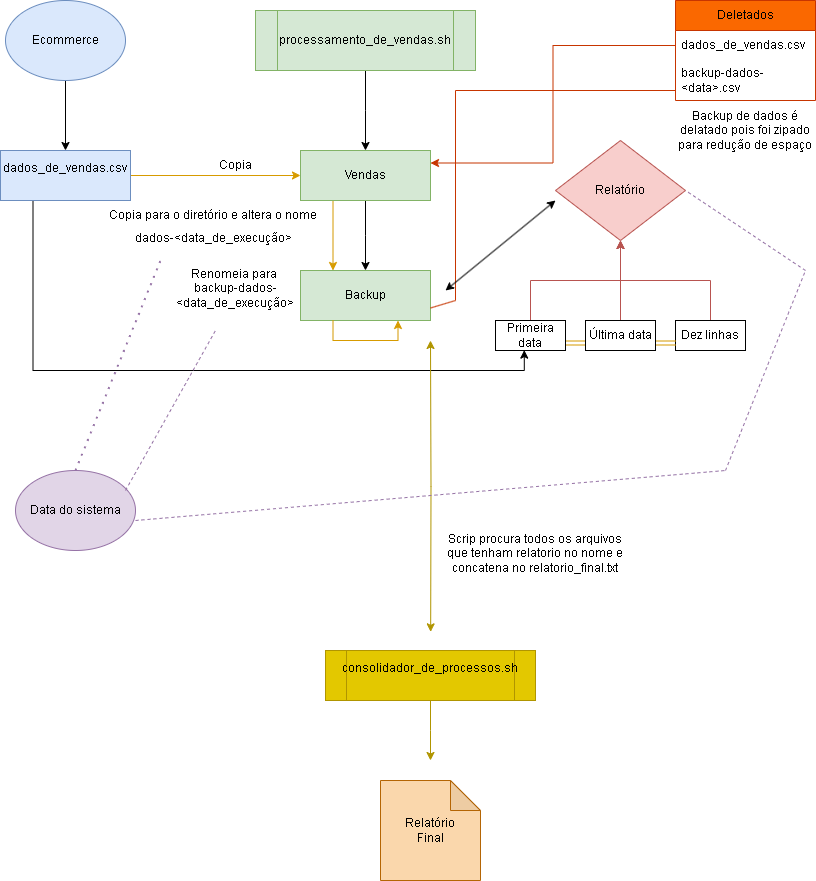

The diagram above was exported from draw.io. Its source (the exported page's mxGraphModel, read from the mxfile embedded in the PNG):
<mxGraphModel dx="2076" dy="539" grid="1" gridSize="10" guides="1" tooltips="1" connect="1" arrows="1" fold="1" page="1" pageScale="1" pageWidth="827" pageHeight="1169" math="0" shadow="0">
  <root>
    <mxCell id="0" />
    <mxCell id="1" parent="0" />
    <mxCell id="8TIjCR0JGI0akLsY4ssJ-5" style="edgeStyle=orthogonalEdgeStyle;rounded=0;orthogonalLoop=1;jettySize=auto;html=1;" parent="1" source="8TIjCR0JGI0akLsY4ssJ-1" target="8TIjCR0JGI0akLsY4ssJ-7" edge="1">
      <mxGeometry relative="1" as="geometry">
        <mxPoint x="400" y="150" as="targetPoint" />
      </mxGeometry>
    </mxCell>
    <mxCell id="8TIjCR0JGI0akLsY4ssJ-1" value="Ecommerce" style="ellipse;whiteSpace=wrap;html=1;fillColor=#dae8fc;strokeColor=#6c8ebf;" parent="1" vertex="1">
      <mxGeometry y="10" width="120" height="80" as="geometry" />
    </mxCell>
    <mxCell id="8TIjCR0JGI0akLsY4ssJ-19" style="edgeStyle=orthogonalEdgeStyle;rounded=0;orthogonalLoop=1;jettySize=auto;html=1;entryX=0;entryY=0.5;entryDx=0;entryDy=0;fillColor=#ffe6cc;strokeColor=#d79b00;" parent="1" source="8TIjCR0JGI0akLsY4ssJ-7" target="8TIjCR0JGI0akLsY4ssJ-18" edge="1">
      <mxGeometry relative="1" as="geometry" />
    </mxCell>
    <mxCell id="dJY7otZWFRSfrhw-ILgX-12" style="edgeStyle=orthogonalEdgeStyle;rounded=0;orthogonalLoop=1;jettySize=auto;html=1;exitX=0.25;exitY=1;exitDx=0;exitDy=0;entryX=0.411;entryY=0.987;entryDx=0;entryDy=0;entryPerimeter=0;" parent="1" source="8TIjCR0JGI0akLsY4ssJ-7" target="8TIjCR0JGI0akLsY4ssJ-37" edge="1">
      <mxGeometry relative="1" as="geometry">
        <mxPoint x="570" y="640" as="targetPoint" />
      </mxGeometry>
    </mxCell>
    <mxCell id="8TIjCR0JGI0akLsY4ssJ-7" value="dados_de_vendas.csv&lt;div&gt;&lt;br&gt;&lt;/div&gt;" style="rounded=0;whiteSpace=wrap;html=1;fillColor=#dae8fc;strokeColor=#6c8ebf;" parent="1" vertex="1">
      <mxGeometry x="-5" y="160" width="130" height="50" as="geometry" />
    </mxCell>
    <mxCell id="8TIjCR0JGI0akLsY4ssJ-17" style="edgeStyle=orthogonalEdgeStyle;rounded=0;orthogonalLoop=1;jettySize=auto;html=1;" parent="1" source="8TIjCR0JGI0akLsY4ssJ-14" edge="1">
      <mxGeometry relative="1" as="geometry">
        <mxPoint x="360" y="160" as="targetPoint" />
      </mxGeometry>
    </mxCell>
    <mxCell id="8TIjCR0JGI0akLsY4ssJ-14" value="processamento_de_vendas&lt;span style=&quot;background-color: initial;&quot;&gt;.sh&lt;/span&gt;" style="shape=process;whiteSpace=wrap;html=1;backgroundOutline=1;fillColor=#d5e8d4;strokeColor=#82b366;" parent="1" vertex="1">
      <mxGeometry x="250" y="20" width="220" height="60" as="geometry" />
    </mxCell>
    <mxCell id="8TIjCR0JGI0akLsY4ssJ-20" style="edgeStyle=orthogonalEdgeStyle;rounded=0;orthogonalLoop=1;jettySize=auto;html=1;" parent="1" source="8TIjCR0JGI0akLsY4ssJ-18" edge="1">
      <mxGeometry relative="1" as="geometry">
        <mxPoint x="360" y="280" as="targetPoint" />
      </mxGeometry>
    </mxCell>
    <mxCell id="dJY7otZWFRSfrhw-ILgX-4" style="edgeStyle=orthogonalEdgeStyle;rounded=0;orthogonalLoop=1;jettySize=auto;html=1;exitX=0.25;exitY=1;exitDx=0;exitDy=0;entryX=0.25;entryY=0;entryDx=0;entryDy=0;fillColor=#ffe6cc;strokeColor=#d79b00;" parent="1" source="8TIjCR0JGI0akLsY4ssJ-18" target="8TIjCR0JGI0akLsY4ssJ-21" edge="1">
      <mxGeometry relative="1" as="geometry" />
    </mxCell>
    <mxCell id="8TIjCR0JGI0akLsY4ssJ-18" value="Vendas" style="rounded=0;whiteSpace=wrap;html=1;fillColor=#d5e8d4;strokeColor=#82b366;" parent="1" vertex="1">
      <mxGeometry x="295" y="160" width="130" height="50" as="geometry" />
    </mxCell>
    <mxCell id="dJY7otZWFRSfrhw-ILgX-18" style="edgeStyle=orthogonalEdgeStyle;rounded=0;orthogonalLoop=1;jettySize=auto;html=1;fillColor=#e3c800;strokeColor=#B09500;startArrow=classic;startFill=1;" parent="1" edge="1">
      <mxGeometry relative="1" as="geometry">
        <mxPoint x="425.16666666666697" y="641.3333638509115" as="targetPoint" />
        <mxPoint x="425" y="350" as="sourcePoint" />
      </mxGeometry>
    </mxCell>
    <mxCell id="8TIjCR0JGI0akLsY4ssJ-21" value="Backup" style="rounded=0;whiteSpace=wrap;html=1;fillColor=#d5e8d4;strokeColor=#82b366;" parent="1" vertex="1">
      <mxGeometry x="295" y="280" width="130" height="50" as="geometry" />
    </mxCell>
    <mxCell id="8TIjCR0JGI0akLsY4ssJ-25" style="edgeStyle=orthogonalEdgeStyle;rounded=0;orthogonalLoop=1;jettySize=auto;html=1;exitX=0.25;exitY=1;exitDx=0;exitDy=0;entryX=0.75;entryY=1;entryDx=0;entryDy=0;fillColor=#ffe6cc;strokeColor=#d79b00;" parent="1" source="8TIjCR0JGI0akLsY4ssJ-21" target="8TIjCR0JGI0akLsY4ssJ-21" edge="1">
      <mxGeometry relative="1" as="geometry">
        <Array as="points">
          <mxPoint x="328" y="350" />
          <mxPoint x="393" y="350" />
        </Array>
      </mxGeometry>
    </mxCell>
    <mxCell id="8TIjCR0JGI0akLsY4ssJ-26" value="Copia" style="text;html=1;align=center;verticalAlign=middle;whiteSpace=wrap;rounded=0;" parent="1" vertex="1">
      <mxGeometry x="200" y="160" width="60" height="30" as="geometry" />
    </mxCell>
    <mxCell id="8TIjCR0JGI0akLsY4ssJ-27" value="Copia para o diretório e altera o nome" style="text;html=1;align=center;verticalAlign=middle;whiteSpace=wrap;rounded=0;" parent="1" vertex="1">
      <mxGeometry x="85" y="210" width="245" height="30" as="geometry" />
    </mxCell>
    <mxCell id="8TIjCR0JGI0akLsY4ssJ-28" value="dados-&amp;lt;data_de_execução&amp;gt;&lt;div&gt;&lt;br&gt;&lt;/div&gt;" style="text;html=1;align=center;verticalAlign=middle;whiteSpace=wrap;rounded=0;" parent="1" vertex="1">
      <mxGeometry x="102.5" y="240" width="210" height="30" as="geometry" />
    </mxCell>
    <mxCell id="8TIjCR0JGI0akLsY4ssJ-29" value="Renomeia para&amp;nbsp; backup-dados-&amp;lt;data_de_execução&amp;gt;&lt;div&gt;&lt;br&gt;&lt;/div&gt;" style="text;html=1;align=center;verticalAlign=middle;whiteSpace=wrap;rounded=0;" parent="1" vertex="1">
      <mxGeometry x="200" y="290" width="60" height="30" as="geometry" />
    </mxCell>
    <mxCell id="8TIjCR0JGI0akLsY4ssJ-35" value="Relatório" style="rhombus;whiteSpace=wrap;html=1;fillColor=#f8cecc;strokeColor=#b85450;" parent="1" vertex="1">
      <mxGeometry x="550" y="150" width="130" height="100" as="geometry" />
    </mxCell>
    <mxCell id="8TIjCR0JGI0akLsY4ssJ-43" style="edgeStyle=orthogonalEdgeStyle;rounded=0;orthogonalLoop=1;jettySize=auto;html=1;exitX=1;exitY=0.75;exitDx=0;exitDy=0;entryX=0;entryY=0.75;entryDx=0;entryDy=0;shape=link;fillColor=#ffe6cc;strokeColor=#d79b00;" parent="1" source="8TIjCR0JGI0akLsY4ssJ-37" target="8TIjCR0JGI0akLsY4ssJ-39" edge="1">
      <mxGeometry relative="1" as="geometry" />
    </mxCell>
    <mxCell id="8TIjCR0JGI0akLsY4ssJ-45" style="edgeStyle=orthogonalEdgeStyle;rounded=0;orthogonalLoop=1;jettySize=auto;html=1;entryX=0.5;entryY=1;entryDx=0;entryDy=0;fillColor=#f8cecc;strokeColor=#b85450;" parent="1" source="8TIjCR0JGI0akLsY4ssJ-37" target="8TIjCR0JGI0akLsY4ssJ-35" edge="1">
      <mxGeometry relative="1" as="geometry" />
    </mxCell>
    <mxCell id="8TIjCR0JGI0akLsY4ssJ-37" value="Primeira data" style="rounded=0;whiteSpace=wrap;html=1;" parent="1" vertex="1">
      <mxGeometry x="490" y="330" width="70" height="30" as="geometry" />
    </mxCell>
    <mxCell id="8TIjCR0JGI0akLsY4ssJ-47" style="edgeStyle=orthogonalEdgeStyle;rounded=0;orthogonalLoop=1;jettySize=auto;html=1;entryX=0.5;entryY=1;entryDx=0;entryDy=0;fillColor=#f8cecc;strokeColor=#b85450;" parent="1" source="8TIjCR0JGI0akLsY4ssJ-38" target="8TIjCR0JGI0akLsY4ssJ-35" edge="1">
      <mxGeometry relative="1" as="geometry" />
    </mxCell>
    <mxCell id="8TIjCR0JGI0akLsY4ssJ-38" value="Dez linhas" style="rounded=0;whiteSpace=wrap;html=1;" parent="1" vertex="1">
      <mxGeometry x="670" y="330" width="70" height="30" as="geometry" />
    </mxCell>
    <mxCell id="8TIjCR0JGI0akLsY4ssJ-44" style="edgeStyle=orthogonalEdgeStyle;rounded=0;orthogonalLoop=1;jettySize=auto;html=1;exitX=1;exitY=0.75;exitDx=0;exitDy=0;entryX=0;entryY=0.75;entryDx=0;entryDy=0;shape=link;fillColor=#ffe6cc;strokeColor=#d79b00;" parent="1" source="8TIjCR0JGI0akLsY4ssJ-39" target="8TIjCR0JGI0akLsY4ssJ-38" edge="1">
      <mxGeometry relative="1" as="geometry" />
    </mxCell>
    <mxCell id="8TIjCR0JGI0akLsY4ssJ-46" style="edgeStyle=orthogonalEdgeStyle;rounded=0;orthogonalLoop=1;jettySize=auto;html=1;entryX=0.5;entryY=1;entryDx=0;entryDy=0;fillColor=#f8cecc;strokeColor=#b85450;" parent="1" source="8TIjCR0JGI0akLsY4ssJ-39" target="8TIjCR0JGI0akLsY4ssJ-35" edge="1">
      <mxGeometry relative="1" as="geometry" />
    </mxCell>
    <mxCell id="8TIjCR0JGI0akLsY4ssJ-39" value="Última data" style="rounded=0;whiteSpace=wrap;html=1;" parent="1" vertex="1">
      <mxGeometry x="580" y="330" width="70" height="30" as="geometry" />
    </mxCell>
    <mxCell id="8TIjCR0JGI0akLsY4ssJ-48" value="Data do sistema" style="ellipse;whiteSpace=wrap;html=1;fillColor=#e1d5e7;strokeColor=#9673a6;" parent="1" vertex="1">
      <mxGeometry x="10" y="480" width="120" height="80" as="geometry" />
    </mxCell>
    <mxCell id="8TIjCR0JGI0akLsY4ssJ-52" value="" style="endArrow=none;dashed=1;html=1;rounded=0;fillColor=#e1d5e7;strokeColor=#9673a6;" parent="1" edge="1">
      <mxGeometry width="50" height="50" relative="1" as="geometry">
        <mxPoint x="120" y="500" as="sourcePoint" />
        <mxPoint x="210" y="340" as="targetPoint" />
      </mxGeometry>
    </mxCell>
    <mxCell id="8TIjCR0JGI0akLsY4ssJ-56" value="" style="endArrow=none;dashed=1;html=1;rounded=0;fillColor=#e1d5e7;strokeColor=#9673a6;" parent="1" edge="1">
      <mxGeometry width="50" height="50" relative="1" as="geometry">
        <mxPoint x="130" y="530" as="sourcePoint" />
        <mxPoint x="720" y="480" as="targetPoint" />
      </mxGeometry>
    </mxCell>
    <mxCell id="8TIjCR0JGI0akLsY4ssJ-57" value="" style="endArrow=none;dashed=1;html=1;rounded=0;fillColor=#e1d5e7;strokeColor=#9673a6;" parent="1" edge="1">
      <mxGeometry width="50" height="50" relative="1" as="geometry">
        <mxPoint x="720" y="480" as="sourcePoint" />
        <mxPoint x="800" y="280" as="targetPoint" />
      </mxGeometry>
    </mxCell>
    <mxCell id="8TIjCR0JGI0akLsY4ssJ-58" value="" style="endArrow=none;dashed=1;html=1;rounded=0;entryX=1;entryY=0.5;entryDx=0;entryDy=0;fillColor=#e1d5e7;strokeColor=#9673a6;" parent="1" target="8TIjCR0JGI0akLsY4ssJ-35" edge="1">
      <mxGeometry width="50" height="50" relative="1" as="geometry">
        <mxPoint x="800" y="280" as="sourcePoint" />
        <mxPoint x="850" y="230" as="targetPoint" />
      </mxGeometry>
    </mxCell>
    <mxCell id="8TIjCR0JGI0akLsY4ssJ-59" value="Deletados" style="swimlane;fontStyle=0;childLayout=stackLayout;horizontal=1;startSize=30;horizontalStack=0;resizeParent=1;resizeParentMax=0;resizeLast=0;collapsible=1;marginBottom=0;whiteSpace=wrap;html=1;fillColor=#fa6800;strokeColor=#C73500;fontColor=#000000;" parent="1" vertex="1">
      <mxGeometry x="670" y="10" width="140" height="100" as="geometry">
        <mxRectangle x="670" y="10" width="90" height="30" as="alternateBounds" />
      </mxGeometry>
    </mxCell>
    <mxCell id="8TIjCR0JGI0akLsY4ssJ-60" value="dados_de_vendas.csv" style="text;strokeColor=none;fillColor=none;align=left;verticalAlign=middle;spacingLeft=4;spacingRight=4;overflow=hidden;points=[[0,0.5],[1,0.5]];portConstraint=eastwest;rotatable=0;whiteSpace=wrap;html=1;" parent="8TIjCR0JGI0akLsY4ssJ-59" vertex="1">
      <mxGeometry y="30" width="140" height="30" as="geometry" />
    </mxCell>
    <mxCell id="8TIjCR0JGI0akLsY4ssJ-61" value="backup-dados-&amp;lt;data&amp;gt;.csv" style="text;strokeColor=none;fillColor=none;align=left;verticalAlign=middle;spacingLeft=4;spacingRight=4;overflow=hidden;points=[[0,0.5],[1,0.5]];portConstraint=eastwest;rotatable=0;whiteSpace=wrap;html=1;" parent="8TIjCR0JGI0akLsY4ssJ-59" vertex="1">
      <mxGeometry y="60" width="140" height="40" as="geometry" />
    </mxCell>
    <mxCell id="8TIjCR0JGI0akLsY4ssJ-63" style="edgeStyle=orthogonalEdgeStyle;rounded=0;orthogonalLoop=1;jettySize=auto;html=1;exitX=0;exitY=0.5;exitDx=0;exitDy=0;entryX=1;entryY=0.25;entryDx=0;entryDy=0;fillColor=#fa6800;strokeColor=#C73500;" parent="1" source="8TIjCR0JGI0akLsY4ssJ-60" target="8TIjCR0JGI0akLsY4ssJ-18" edge="1">
      <mxGeometry relative="1" as="geometry">
        <mxPoint x="520" y="170" as="targetPoint" />
      </mxGeometry>
    </mxCell>
    <mxCell id="8TIjCR0JGI0akLsY4ssJ-66" value="" style="endArrow=none;html=1;rounded=0;fillColor=#fa6800;strokeColor=#C73500;" parent="1" edge="1">
      <mxGeometry width="50" height="50" relative="1" as="geometry">
        <mxPoint x="450" y="100" as="sourcePoint" />
        <mxPoint x="670" y="100" as="targetPoint" />
      </mxGeometry>
    </mxCell>
    <mxCell id="8TIjCR0JGI0akLsY4ssJ-67" value="" style="endArrow=none;html=1;rounded=0;fillColor=#fa6800;strokeColor=#C73500;" parent="1" edge="1">
      <mxGeometry width="50" height="50" relative="1" as="geometry">
        <mxPoint x="450" y="310" as="sourcePoint" />
        <mxPoint x="450" y="100" as="targetPoint" />
      </mxGeometry>
    </mxCell>
    <mxCell id="8TIjCR0JGI0akLsY4ssJ-71" value="" style="endArrow=none;html=1;rounded=0;exitX=1;exitY=0.75;exitDx=0;exitDy=0;fillColor=#fa6800;strokeColor=#C73500;" parent="1" source="8TIjCR0JGI0akLsY4ssJ-21" edge="1">
      <mxGeometry width="50" height="50" relative="1" as="geometry">
        <mxPoint x="400" y="370" as="sourcePoint" />
        <mxPoint x="450" y="310" as="targetPoint" />
      </mxGeometry>
    </mxCell>
    <mxCell id="8TIjCR0JGI0akLsY4ssJ-72" value="Backup de dados é delatado pois foi zipado para redução de espaço" style="text;html=1;align=center;verticalAlign=middle;whiteSpace=wrap;rounded=0;" parent="1" vertex="1">
      <mxGeometry x="670" y="110" width="140" height="60" as="geometry" />
    </mxCell>
    <mxCell id="dJY7otZWFRSfrhw-ILgX-9" value="" style="endArrow=classic;startArrow=classic;html=1;rounded=0;" parent="1" edge="1">
      <mxGeometry width="50" height="50" relative="1" as="geometry">
        <mxPoint x="440" y="300" as="sourcePoint" />
        <mxPoint x="550" y="210" as="targetPoint" />
      </mxGeometry>
    </mxCell>
    <mxCell id="dJY7otZWFRSfrhw-ILgX-14" value="" style="endArrow=none;dashed=1;html=1;dashPattern=1 3;strokeWidth=2;rounded=0;exitX=0.5;exitY=0;exitDx=0;exitDy=0;entryX=0.25;entryY=1;entryDx=0;entryDy=0;fillColor=#e1d5e7;strokeColor=#9673a6;" parent="1" source="8TIjCR0JGI0akLsY4ssJ-48" target="8TIjCR0JGI0akLsY4ssJ-28" edge="1">
      <mxGeometry width="50" height="50" relative="1" as="geometry">
        <mxPoint x="150" y="340" as="sourcePoint" />
        <mxPoint x="200" y="290" as="targetPoint" />
      </mxGeometry>
    </mxCell>
    <mxCell id="dJY7otZWFRSfrhw-ILgX-19" value="consolidador_de_proces&lt;span style=&quot;background-color: initial;&quot;&gt;sos.sh&lt;/span&gt;&lt;div&gt;&lt;div&gt;&lt;br&gt;&lt;/div&gt;&lt;/div&gt;" style="shape=process;whiteSpace=wrap;html=1;backgroundOutline=1;fillColor=#e3c800;strokeColor=#B09500;fontColor=#000000;" parent="1" vertex="1">
      <mxGeometry x="320" y="660" width="210" height="50" as="geometry" />
    </mxCell>
    <mxCell id="dJY7otZWFRSfrhw-ILgX-20" value="Relatório&lt;br&gt;Final" style="shape=note;whiteSpace=wrap;html=1;backgroundOutline=1;darkOpacity=0.05;fillColor=#fad7ac;strokeColor=#b46504;" parent="1" vertex="1">
      <mxGeometry x="375" y="790" width="100" height="100" as="geometry" />
    </mxCell>
    <mxCell id="dJY7otZWFRSfrhw-ILgX-21" style="edgeStyle=orthogonalEdgeStyle;rounded=0;orthogonalLoop=1;jettySize=auto;html=1;fillColor=#e3c800;strokeColor=#B09500;" parent="1" source="dJY7otZWFRSfrhw-ILgX-19" edge="1">
      <mxGeometry relative="1" as="geometry">
        <mxPoint x="425" y="770" as="targetPoint" />
      </mxGeometry>
    </mxCell>
    <mxCell id="dJY7otZWFRSfrhw-ILgX-22" value="Scrip procura todos os arquivos que tenham relatorio no nome e concatena no relatorio_final.txt&lt;div&gt;&lt;br&gt;&lt;/div&gt;" style="text;html=1;align=center;verticalAlign=middle;whiteSpace=wrap;rounded=0;" parent="1" vertex="1">
      <mxGeometry x="440" y="555" width="180" height="30" as="geometry" />
    </mxCell>
  </root>
</mxGraphModel>